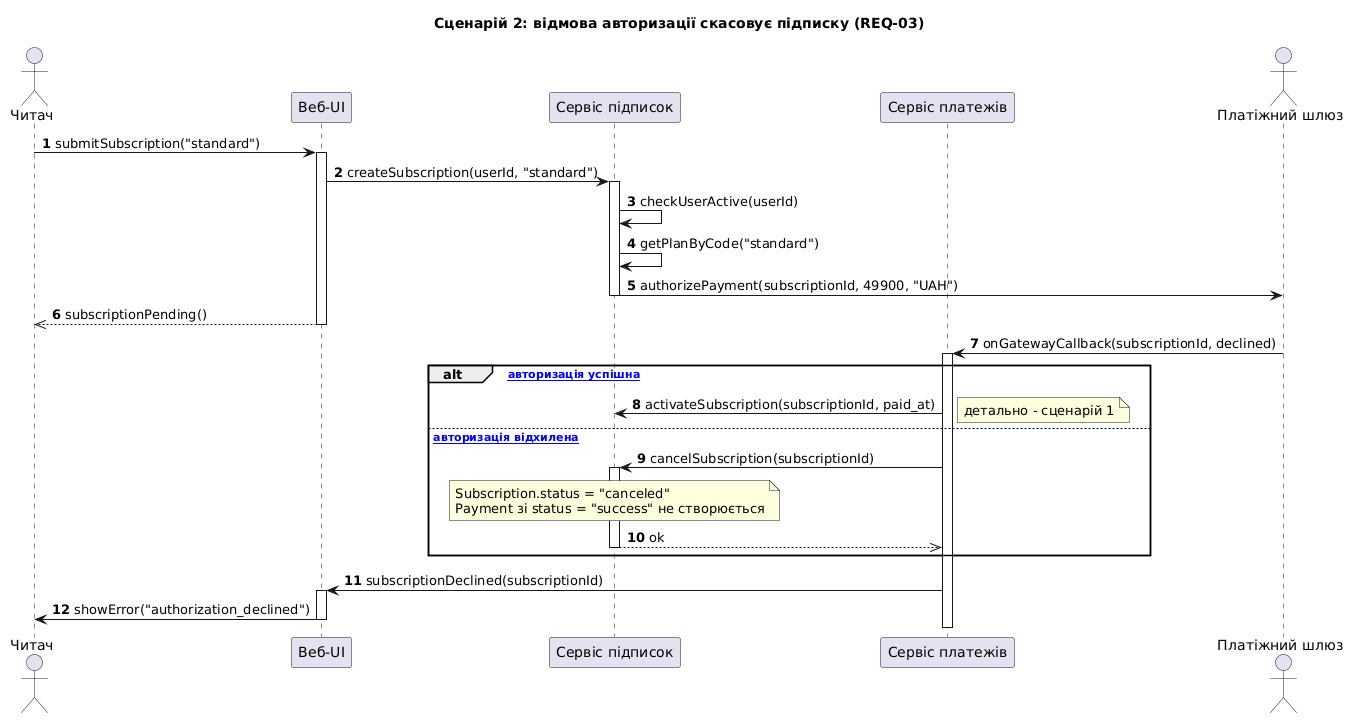

The diagram above was rendered by PlantUML. Its source (embedded in the PNG):
@startuml seq-02-rejection
title Сценарій 2: відмова авторизації скасовує підписку (REQ-03)
autonumber

actor "Читач" as reader
participant "Веб-UI" as ui
participant "Сервіс підписок" as subs
participant "Сервіс платежів" as pay
actor "Платіжний шлюз" as gateway

reader -> ui : submitSubscription("standard")
activate ui
ui -> subs : createSubscription(userId, "standard")
activate subs
subs -> subs : checkUserActive(userId)
subs -> subs : getPlanByCode("standard")
subs -> gateway : authorizePayment(subscriptionId, 49900, "UAH")
deactivate subs
ui -->> reader : subscriptionPending()
deactivate ui

gateway -> pay : onGatewayCallback(subscriptionId, declined)
activate pay
alt [• авторизація успішна]
  pay -> subs : activateSubscription(subscriptionId, paid_at)
  note right : детально - сценарій 1
else [• авторизація відхилена]
  pay -> subs : cancelSubscription(subscriptionId)
  activate subs
  note over subs : Subscription.status = "canceled"\nPayment зі status = "success" не створюється
  subs -->> pay : ok
  deactivate subs
end
pay -> ui : subscriptionDeclined(subscriptionId)
activate ui
ui -> reader : showError("authorization_declined")
deactivate ui
deactivate pay
@enduml